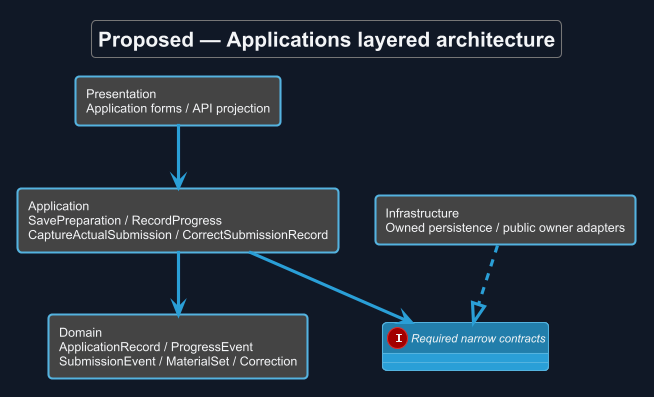

The diagram above was rendered by PlantUML. Its source (embedded in the PNG):
@startuml
!theme cyborg
skinparam backgroundColor #111827
skinparam defaultFontColor #F3F4F6
allowmixing
title Proposed — Applications layered architecture
skinparam backgroundColor #111827
skinparam shadowing false
skinparam defaultFontName Arial

rectangle "Presentation\nApplication forms / API projection" as P
rectangle "Application\nSavePreparation / RecordProgress\nCaptureActualSubmission / CorrectSubmissionRecord" as A
rectangle "Domain\nApplicationRecord / ProgressEvent\nSubmissionEvent / MaterialSet / Correction" as D
interface "Required narrow contracts" as R
rectangle "Infrastructure\nOwned persistence / public owner adapters" as I
P --> A
A --> D
A --> R
I ..|> R

@enduml